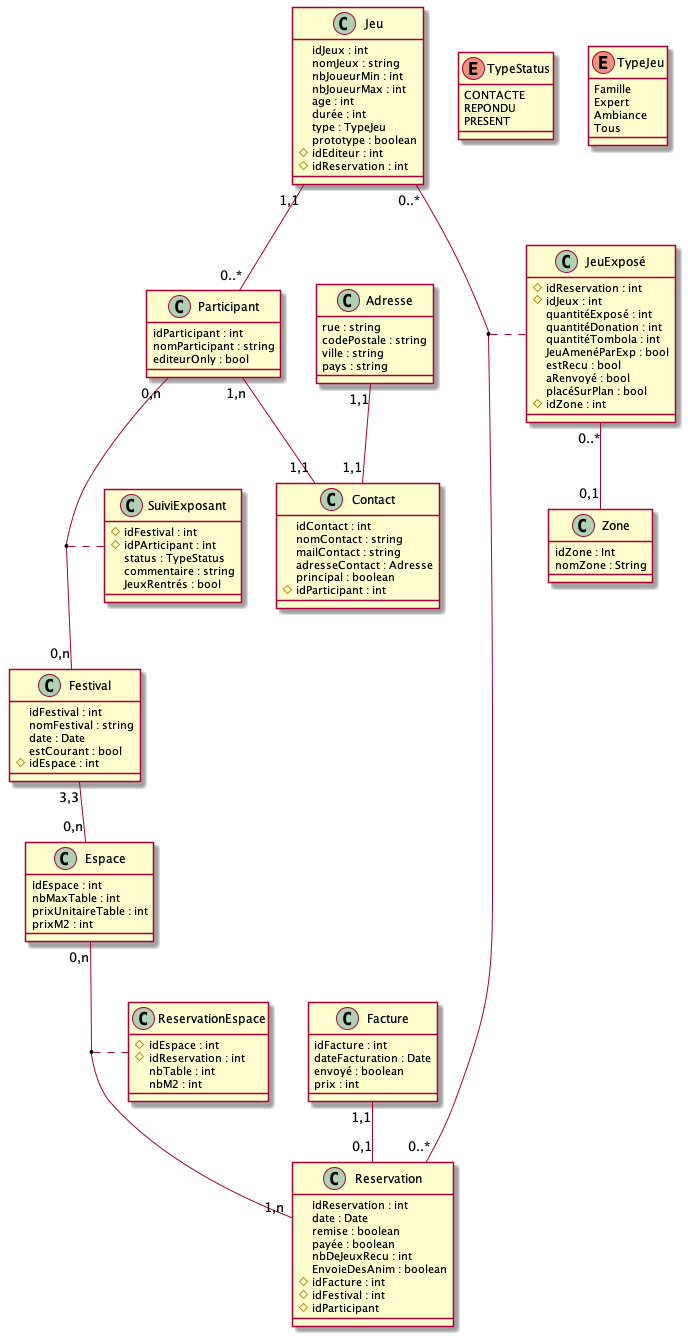

The diagram above was rendered by PlantUML. Its source (embedded in the PNG):
@startuml festival

class Zone {
  idZone : Int
  nomZone : String
}

class JeuExposé {
   #idReservation : int
   #idJeux : int
   quantitéExposé : int
   quantitéDonation : int
   quantitéTombola : int
   JeuAmenéParExp : bool
   estRecu : bool
   aRenvoyé : bool
   placéSurPlan : bool
   #idZone : int

}

class Facture {
    idFacture : int
    dateFacturation : Date
    envoyé : boolean
    prix : int
}

class Reservation {
    idReservation : int
    date : Date
    remise : boolean
    payée : boolean
    nbDeJeuxRecu : int
    EnvoieDesAnim : boolean
    #idFacture : int
    #idFestival : int
    #idParticipant
}

class ReservationEspace {
    #idEspace : int
    #idReservation : int
    nbTable : int
    nbM2 : int
}

class Espace {
    idEspace : int
    nbMaxTable : int
    prixUnitaireTable : int
    prixM2 : int

}

class Festival {
    idFestival : int
    nomFestival : string
    date : Date
    estCourant : bool
    #idEspace : int
}

class Participant {
    idParticipant : int
    nomParticipant : string
    editeurOnly : bool
}

class Jeu {
    idJeux : int
    nomJeux : string
    nbJoueurMin : int
    nbJoueurMax : int
    age : int
    durée : int
    type : TypeJeu
    prototype : boolean
    #idEditeur : int
    #idReservation : int
}

class Contact {
    idContact : int
    nomContact : string
    mailContact : string
    adresseContact : Adresse
    principal : boolean
    #idParticipant : int
}

class Adresse {
    rue : string
    codePostale : string
    ville : string
    pays : string
}

class SuiviExposant {
    #idFestival : int
    #idPArticipant : int
    status : TypeStatus
    commentaire : string
    JeuxRentrés : bool
}

enum TypeStatus {
    CONTACTE
    REPONDU
    PRESENT
}

enum TypeJeu {
    Famille
    Expert
    Ambiance
    Tous
}

JeuExposé "0..*" -- "0,1" Zone
Jeu "0..*" -- "0..*" Reservation
(Jeu, Reservation) . JeuExposé
Jeu "1,1" -- "0..*" Participant
Participant "0,n" -- "0,n" Festival
(Participant, Festival) . SuiviExposant
Festival "3,3" -- "0,n" Espace
Espace "0,n" -- "1,n" Reservation
(Espace, Reservation) . ReservationEspace

Adresse "1,1" -- "1,1" Contact
Facture "1,1" -- "0,1" Reservation
Participant "1,n" -- "1,1" Contact









@enduml